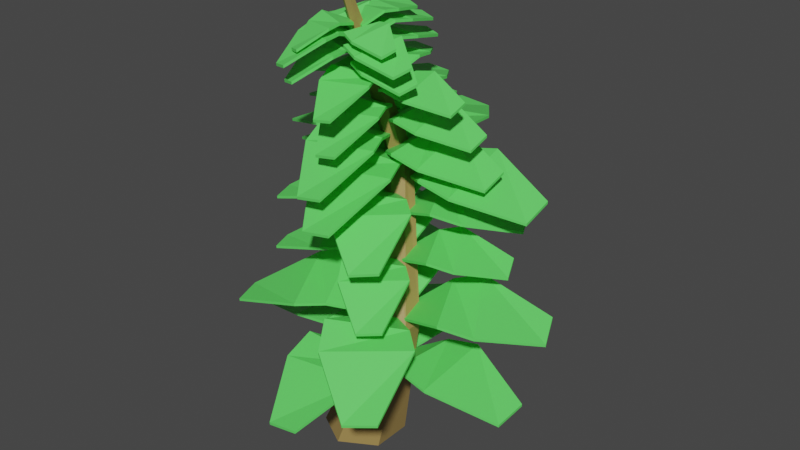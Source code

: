 # Source: tree7.blend  (saved by Blender 3.3.6; exported with 4.5.12 LTS)
import bpy
from mathutils import Matrix  # noqa: F401  (used for matrix-valued properties, if any)

bpy.ops.wm.read_factory_settings(use_empty=True)
scene = bpy.context.scene
scene.name = 'Scene'

# ---- collections
col_collection = bpy.data.collections.new('Collection'); scene.collection.children.link(col_collection)

# ---- materials (node trees are filled in below, after node groups)
mat_leaf = bpy.data.materials.new('Leaf')
mat_leaf.use_transparent_shadow = False
mat_treeoak = bpy.data.materials.new('TreeOak')
mat_treeoak.use_transparent_shadow = False

# ---- material node trees
mat_leaf.use_nodes = True; mat_leaf.node_tree.nodes.clear()
_N = mat_leaf.node_tree.nodes; _L = mat_leaf.node_tree.links
n0 = _N.new('ShaderNodeBsdfPrincipled'); n0.name = 'Principled BSDF'; n0.location = (10, 300)
n0.distribution = 'GGX'
n0.subsurface_method = 'RANDOM_WALK_SKIN'
n0.inputs[0].default_value = (0.1234, 0.8, 0.1277, 1.0)
n0.inputs[3].default_value = 1.45
n0.inputs[27].default_value = (0.0, 0.0, 0.0, 1.0)
n0.inputs[28].default_value = 1.0
n1 = _N.new('ShaderNodeOutputMaterial'); n1.name = 'Material Output'; n1.location = (300, 300)
_L.new(n0.outputs[0], n1.inputs[0])
n1.is_active_output = True
mat_treeoak.use_nodes = True; mat_treeoak.node_tree.nodes.clear()
_N = mat_treeoak.node_tree.nodes; _L = mat_treeoak.node_tree.links
n0 = _N.new('ShaderNodeBsdfPrincipled'); n0.name = 'Principled BSDF'; n0.location = (10, 300)
n0.distribution = 'GGX'
n0.subsurface_method = 'RANDOM_WALK_SKIN'
n0.inputs[0].default_value = (0.3588, 0.2425, 0.07827, 1.0)
n0.inputs[3].default_value = 1.45
n0.inputs[27].default_value = (0.0, 0.0, 0.0, 1.0)
n0.inputs[28].default_value = 1.0
n1 = _N.new('ShaderNodeOutputMaterial'); n1.name = 'Material Output'; n1.location = (300, 300)
_L.new(n0.outputs[0], n1.inputs[0])
n1.is_active_output = True

# ---- world
world_world = bpy.data.worlds.new('World'); scene.world = world_world
world_world.use_nodes = True; world_world.node_tree.nodes.clear()
_N = world_world.node_tree.nodes; _L = world_world.node_tree.links
n0 = _N.new('ShaderNodeOutputWorld'); n0.name = 'World Output'; n0.location = (300, 300)
n1 = _N.new('ShaderNodeBackground'); n1.name = 'Background'; n1.location = (10, 300)
n1.inputs[0].default_value = (0.05088, 0.05088, 0.05088, 1.0)
_L.new(n1.outputs[0], n0.inputs[0])
n0.is_active_output = True
world_world.color = (0.05088, 0.05088, 0.05088)
world_world.use_sun_shadow = False
world_world.sun_shadow_jitter_overblur = 0.0

# ---- meshes
me_plane_008 = bpy.data.meshes.new('Plane.008')
me_plane_008.from_pydata([(0.5862, 0.6027, 0.7798), (1.44, 0.6027, 0.7798), (-0.1682, 4.195, 0.7413), (0.8862, 4.264, 0.6962), (-0.1581, 1.521, 0.9197), (2.359, 1.822, 0.9731), (2.186, 2.725, 0.897), (-0.58, 2.244, 0.931), (0.1965, -0.3033, 0.8049), (0.3745, 0.4033, 0.8049), (-4.115, -0.1784, 0.7664), (-3.975, 0.7081, 0.7213), (-1.02, -0.7275, 0.9448), (-0.8446, 1.417, 0.9982), (-1.924, 1.463, 0.9221), (-1.945, -0.9257, 0.9561), (1.08, -0.3568, 0.7828), (0.2291, -0.2924, 0.7828), (1.452, -3.992, 0.7444), (0.395, -3.981, 0.6992), (1.724, -1.327, 0.9227), (-0.8141, -1.438, 0.9762), (-0.7376, -2.35, 0.9001), (2.068, -2.08, 0.9341), (1.381, 0.3811, 0.7798), (1.248, -0.3326, 0.7798), (5.694, 0.4537, 0.7413), (5.611, -0.4379, 0.6962), (2.569, 0.8604, 0.9197), (2.531, -1.289, 0.9731), (3.611, -1.285, 0.897), (3.479, 1.101, 0.931), (-0.1101, 1.162, 2.432e-05), (-0.1101, -0.1848, 3.437), (1.062, 0.5894, 2.432e-05), (0.03627, -0.2563, 3.437), (1.062, -0.5551, 2.432e-05), (0.03627, -0.3992, 3.437), (-0.1101, -1.127, 2.432e-05), (-0.1101, -0.4707, 3.437), (-1.282, -0.5551, 2.432e-05), (-0.2565, -0.3992, 3.437), (-1.282, 0.5894, 2.432e-05), (-0.2565, -0.2563, 3.437), (1.346, 0.5864, 1.077), (-0.1101, 1.901, 2.205), (0.2554, 1.735, 2.186), (1.929, 0.3018, 1.077), (0.2554, 1.403, 2.15), (1.929, -0.2675, 1.077), (-0.1101, 1.238, 2.131), (1.346, -0.5521, 1.077), (-0.4757, 1.403, 2.15), (0.7634, -0.2675, 1.077), (-0.4757, 1.735, 2.186), (0.7634, 0.3018, 1.077), (0.635, 0.4067, 1.195), (1.395, 0.7358, 1.199), (-1.964, 3.285, 1.323), (-1.075, 3.778, 1.286), (-0.4803, 0.8447, 1.373), (1.613, 2.048, 1.45), (0.9575, 2.816, 1.417), (-1.239, 1.309, 1.417), (0.7786, -0.5514, 1.176), (0.5598, 0.1362, 1.21), (-3.136, -2.081, 1.127), (-3.497, -1.225, 1.125), (-0.04084, -1.472, 1.289), (-1.015, 0.4446, 1.443), (-2.02, 0.112, 1.366), (-0.7548, -2.008, 1.288), (1.588, -0.2454, 1.155), (0.7959, -0.5168, 1.155), (3.849, -3.265, 0.9485), (2.891, -3.637, 0.9004), (2.717, -0.9272, 1.25), (0.5305, -2.032, 1.288), (1.065, -2.758, 1.17), (3.427, -1.46, 1.227), (1.461, 0.5188, 1.188), (1.724, -0.1576, 1.154), (5.251, 2.266, 1.17), (5.641, 1.479, 1.084), (2.3, 1.317, 1.353), (3.427, -0.6117, 1.305), (4.367, -0.1485, 1.234), (2.985, 1.871, 1.379), (0.2726, 0.8183, 1.553), (0.8484, 1.068, 1.555), (-1.696, 2.998, 1.649), (-1.022, 3.371, 1.621), (-0.5721, 1.15, 1.687), (1.013, 2.061, 1.745), (0.5168, 2.643, 1.72), (-1.147, 1.502, 1.72), (0.3813, 0.0927, 1.538), (0.2156, 0.6135, 1.564), (-2.583, -1.066, 1.501), (-2.856, -0.4174, 1.499), (-0.2393, -0.6041, 1.624), (-0.9771, 0.847, 1.74), (-1.738, 0.5951, 1.682), (-0.78, -1.01, 1.623), (0.9939, 0.3245, 1.522), (0.3944, 0.119, 1.522), (2.707, -1.962, 1.366), (1.981, -2.244, 1.329), (1.849, -0.1918, 1.594), (0.1934, -1.029, 1.623), (0.5983, -1.579, 1.534), (2.387, -0.5955, 1.577), (0.898, 0.9032, 1.547), (1.097, 0.391, 1.521), (3.768, 2.226, 1.534), (4.064, 1.63, 1.468), (1.533, 1.507, 1.672), (2.387, 0.04711, 1.635), (3.099, 0.3978, 1.582), (2.052, 1.928, 1.692), (-0.2074, 1.186, 1.866), (0.4565, 1.473, 1.869), (-2.478, 3.699, 1.978), (-1.701, 4.13, 1.945), (-1.181, 1.568, 2.022), (0.6466, 2.619, 2.089), (0.0742, 3.289, 2.06), (-1.844, 1.974, 2.06), (0.1309, 0.9578, 1.83), (-0.06012, 1.558, 1.859), (-3.287, -0.3781, 1.787), (-3.603, 0.3696, 1.785), (-0.5847, 0.1542, 1.929), (-1.435, 1.828, 2.063), (-2.313, 1.537, 1.996), (-1.208, -0.3141, 1.927), (0.3018, 1.004, 1.926), (-0.3896, 0.7666, 1.926), (2.277, -1.633, 1.745), (1.44, -1.958, 1.703), (1.288, 0.4081, 2.009), (-0.6213, -0.5571, 2.042), (-0.1544, -1.191, 1.939), (1.909, -0.05737, 1.989), (0.1912, 1.671, 1.811), (0.4208, 1.08, 1.781), (3.501, 3.197, 1.795), (3.842, 2.509, 1.72), (0.9237, 2.368, 1.955), (1.908, 0.6837, 1.913), (2.729, 1.088, 1.851), (1.522, 2.852, 1.977), (-0.3062, 1.917, 2.112), (0.5438, 1.938, 2.115), (-1.186, 5.446, 2.239), (-0.137, 5.566, 2.202), (-1.087, 2.715, 2.289), (1.404, 3.039, 2.365), (1.203, 3.966, 2.332), (-1.534, 3.407, 2.332), (-0.09004, 1.543, 2.07), (0.06138, 2.24, 2.104), (-4.383, 1.585, 2.022), (-4.274, 2.485, 2.019), (-1.292, 1.012, 2.183), (-1.198, 3.087, 2.336), (-2.27, 3.152, 2.259), (-2.205, 0.7887, 2.181), (0.3439, 1.454, 2.17), (-0.505, 1.497, 2.17), (0.8489, -2.078, 1.965), (-0.2014, -2.066, 1.917), (1.014, 0.4326, 2.265), (-1.511, 0.2306, 2.302), (-1.398, -0.6154, 2.185), (1.383, -0.3038, 2.242), (0.3852, 2.252, 2.048), (0.2793, 1.548, 2.014), (4.676, 2.45, 2.03), (4.628, 1.601, 1.944), (1.543, 2.665, 2.212), (1.581, 0.5236, 2.164), (2.659, 0.5997, 2.094), (2.44, 2.916, 2.238), (-0.7359, 1.4, 2.302), (-0.005996, 1.417, 2.305), (-1.491, 4.43, 2.412), (-0.5906, 4.533, 2.38), (-1.406, 2.085, 2.455), (0.7324, 2.363, 2.52), (0.56, 3.159, 2.492), (-1.79, 2.679, 2.492), (-0.5503, 1.078, 2.267), (-0.4202, 1.677, 2.296), (-4.237, 1.114, 2.225), (-4.143, 1.887, 2.223), (-1.583, 0.6223, 2.364), (-1.502, 2.404, 2.495), (-2.422, 2.46, 2.429), (-2.367, 0.4304, 2.362), (0.06464, 1.005, 2.375), (-0.6644, 1.041, 2.375), (0.4983, -2.029, 2.198), (-0.4037, -2.018, 2.157), (0.6398, 0.1273, 2.456), (-1.528, -0.04618, 2.488), (-1.431, -0.7727, 2.388), (0.9568, -0.5051, 2.436), (-0.1421, 1.687, 2.248), (-0.2331, 1.083, 2.219), (3.543, 1.857, 2.233), (3.502, 1.128, 2.159), (0.8522, 2.042, 2.389), (0.8844, 0.2027, 2.348), (1.811, 0.2681, 2.287), (1.622, 2.257, 2.411), (-0.3846, 1.212, 2.559), (0.213, 1.227, 2.561), (-1.003, 3.693, 2.648), (-0.2657, 3.778, 2.622), (-0.9336, 1.773, 2.683), (0.8176, 2.001, 2.737), (0.6765, 2.653, 2.714), (-1.248, 2.26, 2.714), (-0.2326, 0.9489, 2.53), (-0.1262, 1.439, 2.553), (-3.251, 0.9785, 2.496), (-3.174, 1.612, 2.494), (-1.078, 0.5759, 2.609), (-1.012, 2.035, 2.717), (-1.765, 2.081, 2.663), (-1.72, 0.4188, 2.608), (0.2709, 0.8889, 2.618), (-0.3261, 0.919, 2.618), (0.626, -1.595, 2.473), (-0.1126, -1.586, 2.44), (0.7418, 0.1706, 2.685), (-1.033, 0.02856, 2.711), (-0.9537, -0.5663, 2.629), (1.001, -0.3472, 2.669), (0.1016, 1.447, 2.514), (0.02709, 0.953, 2.49), (3.119, 1.587, 2.502), (3.085, 0.9899, 2.441), (0.9157, 1.738, 2.63), (0.9421, 0.2323, 2.596), (1.701, 0.2859, 2.546), (1.546, 1.914, 2.648), (-0.1444, 0.6186, 2.822), (0.3703, 0.6311, 2.824), (-0.6771, 2.755, 2.899), (-0.04196, 2.829, 2.877), (-0.6173, 1.102, 2.929), (0.891, 1.298, 2.976), (0.7695, 1.859, 2.955), (-0.8878, 1.521, 2.956), (-0.0135, 0.3916, 2.797), (0.0782, 0.8139, 2.817), (-2.613, 0.4172, 2.768), (-2.547, 0.9624, 2.766), (-0.7416, 0.07042, 2.865), (-0.6845, 1.327, 2.958), (-1.334, 1.366, 2.912), (-1.295, -0.06493, 2.864), (0.4201, 0.34, 2.873), (-0.09396, 0.3659, 2.873), (0.726, -1.799, 2.748), (0.0899, -1.792, 2.719), (0.8258, -0.2787, 2.93), (-0.703, -0.401, 2.953), (-0.6345, -0.9133, 2.882), (1.049, -0.7246, 2.917), (0.2743, 0.821, 2.784), (0.2102, 0.3952, 2.763), (2.873, 0.9411, 2.773), (2.844, 0.427, 2.721), (0.9755, 1.071, 2.883), (0.9982, -0.2255, 2.854), (1.652, -0.1794, 2.811), (1.518, 1.223, 2.899), (-0.4523, 0.5528, 2.99), (-0.02245, 0.4033, 2.991), (0.03547, 2.48, 3.059), (0.5909, 2.343, 3.039), (-0.6326, 1.098, 3.086), (0.6961, 0.7914, 3.128), (0.8394, 1.292, 3.11), (-0.6738, 1.527, 3.11), (-0.4428, 0.325, 2.967), (-0.184, 0.6447, 2.985), (-2.575, 1.153, 2.94), (-2.284, 1.582, 2.939), (-1.182, 0.2861, 3.029), (-0.5903, 1.305, 3.112), (-1.108, 1.538, 3.07), (-1.697, 0.346, 3.028), (-0.1077, 0.1479, 3.036), (-0.5203, 0.3287, 3.035), (-0.7835, -1.711, 2.923), (-1.305, -1.507, 2.897), (-0.04158, -0.4881, 3.087), (-1.355, -0.1146, 3.108), (-1.521, -0.5583, 3.044), (-0.05075, -0.9252, 3.075), (-0.01922, 0.5897, 2.955), (-0.2568, 0.2585, 2.936), (2.175, -0.1176, 2.945), (1.929, -0.5325, 2.898), (0.6676, 0.5786, 3.045), (0.1237, -0.4978, 3.018), (0.6824, -0.6625, 2.98), (1.181, 0.5353, 3.059), (-0.3267, 0.2112, 3.133), (0.1032, 0.06174, 3.135), (0.1611, 2.138, 3.202), (0.7165, 2.002, 3.182), (-0.507, 0.7562, 3.23), (0.8217, 0.4498, 3.271), (0.965, 0.9505, 3.253), (-0.5482, 1.186, 3.253), (-0.3172, -0.01659, 3.11), (-0.0584, 0.3031, 3.129), (-2.45, 0.8111, 3.084), (-2.159, 1.24, 3.082), (-1.057, -0.05554, 3.172), (-0.4647, 0.9629, 3.255), (-0.9829, 1.197, 3.214), (-1.572, 0.004456, 3.171), (0.01797, -0.1937, 3.179), (-0.3947, -0.01287, 3.179), (-0.6579, -2.053, 3.066), (-1.179, -1.849, 3.04), (0.08404, -0.8297, 3.231), (-1.23, -0.4562, 3.251), (-1.395, -0.8999, 3.187), (0.07488, -1.267, 3.218), (0.1064, 0.2481, 3.098), (-0.1312, -0.08309, 3.08), (2.301, -0.4591, 3.088), (2.054, -0.8741, 3.041), (0.7932, 0.237, 3.188), (0.2493, -0.8394, 3.162), (0.808, -1.004, 3.123), (1.307, 0.1937, 3.202), (-0.1633, 0.01411, 3.238), (0.1672, -0.1154, 3.238), (0.2934, 1.494, 3.32), (0.7235, 1.374, 3.303), (-0.2859, 0.4278, 3.321), (0.7411, 0.1425, 3.351), (0.8739, 0.5328, 3.344), (-0.3017, 0.7605, 3.345), (-0.1643, -0.1601, 3.217), (0.05053, 0.07896, 3.236), (-1.8, 0.5532, 3.205), (-1.555, 0.8803, 3.21), (-0.747, -0.1802, 3.264), (-0.2452, 0.5835, 3.344), (-0.6403, 0.7888, 3.314), (-1.148, -0.1183, 3.263), (0.08889, -0.3206, 3.269), (-0.227, -0.1673, 3.271), (-0.5111, -1.733, 3.154), (-0.9103, -1.555, 3.136), (0.1136, -0.8288, 3.3), (-0.9007, -0.5026, 3.32), (-1.046, -0.833, 3.264), (0.08934, -1.168, 3.285), (0.1783, 0.03668, 3.212), (-0.02038, -0.212, 3.192), (1.869, -0.5778, 3.197), (1.661, -0.8865, 3.154), (0.7129, -0.007984, 3.283), (0.2448, -0.8287, 3.246), (0.6769, -0.9667, 3.215), (1.113, -0.05925, 3.294)], [], [(7, 6, 3, 2), (0, 1, 5, 4), (4, 5, 6, 7), (15, 14, 11, 10), (8, 9, 13, 12), (12, 13, 14, 15), (23, 22, 19, 18), (16, 17, 21, 20), (20, 21, 22, 23), (31, 30, 27, 26), (24, 25, 29, 28), (28, 29, 30, 31), (45, 33, 35, 46), (46, 35, 37, 48), (48, 37, 39, 50), (50, 39, 41, 52), (35, 33, 43, 41, 39, 37), (52, 41, 43, 54), (54, 43, 33, 45), (32, 34, 36, 38, 40, 42), (42, 55, 44, 32), (55, 54, 45, 44), (40, 53, 55, 42), (53, 52, 54, 55), (38, 51, 53, 40), (51, 50, 52, 53), (36, 49, 51, 38), (49, 48, 50, 51), (34, 47, 49, 36), (47, 46, 48, 49), (32, 44, 47, 34), (44, 45, 46, 47), (63, 62, 59, 58), (56, 57, 61, 60), (60, 61, 62, 63), (71, 70, 67, 66), (64, 65, 69, 68), (68, 69, 70, 71), (79, 78, 75, 74), (72, 73, 77, 76), (76, 77, 78, 79), (87, 86, 83, 82), (80, 81, 85, 84), (84, 85, 86, 87), (95, 94, 91, 90), (88, 89, 93, 92), (92, 93, 94, 95), (103, 102, 99, 98), (96, 97, 101, 100), (100, 101, 102, 103), (111, 110, 107, 106), (104, 105, 109, 108), (108, 109, 110, 111), (119, 118, 115, 114), (112, 113, 117, 116), (116, 117, 118, 119), (127, 126, 123, 122), (120, 121, 125, 124), (124, 125, 126, 127), (135, 134, 131, 130), (128, 129, 133, 132), (132, 133, 134, 135), (143, 142, 139, 138), (136, 137, 141, 140), (140, 141, 142, 143), (151, 150, 147, 146), (144, 145, 149, 148), (148, 149, 150, 151), (159, 158, 155, 154), (152, 153, 157, 156), (156, 157, 158, 159), (167, 166, 163, 162), (160, 161, 165, 164), (164, 165, 166, 167), (175, 174, 171, 170), (168, 169, 173, 172), (172, 173, 174, 175), (183, 182, 179, 178), (176, 177, 181, 180), (180, 181, 182, 183), (191, 190, 187, 186), (184, 185, 189, 188), (188, 189, 190, 191), (199, 198, 195, 194), (192, 193, 197, 196), (196, 197, 198, 199), (207, 206, 203, 202), (200, 201, 205, 204), (204, 205, 206, 207), (215, 214, 211, 210), (208, 209, 213, 212), (212, 213, 214, 215), (223, 222, 219, 218), (216, 217, 221, 220), (220, 221, 222, 223), (231, 230, 227, 226), (224, 225, 229, 228), (228, 229, 230, 231), (239, 238, 235, 234), (232, 233, 237, 236), (236, 237, 238, 239), (247, 246, 243, 242), (240, 241, 245, 244), (244, 245, 246, 247), (255, 254, 251, 250), (248, 249, 253, 252), (252, 253, 254, 255), (263, 262, 259, 258), (256, 257, 261, 260), (260, 261, 262, 263), (271, 270, 267, 266), (264, 265, 269, 268), (268, 269, 270, 271), (279, 278, 275, 274), (272, 273, 277, 276), (276, 277, 278, 279), (287, 286, 283, 282), (280, 281, 285, 284), (284, 285, 286, 287), (295, 294, 291, 290), (288, 289, 293, 292), (292, 293, 294, 295), (303, 302, 299, 298), (296, 297, 301, 300), (300, 301, 302, 303), (311, 310, 307, 306), (304, 305, 309, 308), (308, 309, 310, 311), (319, 318, 315, 314), (312, 313, 317, 316), (316, 317, 318, 319), (327, 326, 323, 322), (320, 321, 325, 324), (324, 325, 326, 327), (335, 334, 331, 330), (328, 329, 333, 332), (332, 333, 334, 335), (343, 342, 339, 338), (336, 337, 341, 340), (340, 341, 342, 343), (351, 350, 347, 346), (344, 345, 349, 348), (348, 349, 350, 351), (359, 358, 355, 354), (352, 353, 357, 356), (356, 357, 358, 359), (367, 366, 363, 362), (360, 361, 365, 364), (364, 365, 366, 367), (375, 374, 371, 370), (368, 369, 373, 372), (372, 373, 374, 375)])
me_plane_008.polygons.foreach_set('material_index', [0, 0, 0, 0, 0, 0, 0, 0, 0, 0, 0, 0, 1, 1, 1, 1, 1, 1, 1, 1, 1, 1, 1, 1, 1, 1, 1, 1, 1, 1, 1, 1, 0, 0, 0, 0, 0, 0, 0, 0, 0, 0, 0, 0, 0, 0, 0, 0, 0, 0, 0, 0, 0, 0, 0, 0, 0, 0, 0, 0, 0, 0, 0, 0, 0, 0, 0, 0, 0, 0, 0, 0, 0, 0, 0, 0, 0, 0, 0, 0, 0, 0, 0, 0, 0, 0, 0, 0, 0, 0, 0, 0, 0, 0, 0, 0, 0, 0, 0, 0, 0, 0, 0, 0, 0, 0, 0, 0, 0, 0, 0, 0, 0, 0, 0, 0, 0, 0, 0, 0, 0, 0, 0, 0, 0, 0, 0, 0, 0, 0, 0, 0, 0, 0, 0, 0, 0, 0, 0, 0, 0, 0, 0, 0, 0, 0, 0, 0, 0, 0, 0, 0])
_uv = me_plane_008.uv_layers.new(name='UVMap')
_uv.uv.foreach_set('vector', [0.0, 0.7401, 1.0, 0.7401, 1.0, 1.0, 0.0, 1.0, 0.0, 0.0, 1.0, 0.0, 1.0, 0.4803, 0.0, 0.4803, 0.0, 0.4803, 1.0, 0.4803, 1.0, 0.7401, 0.0, 0.7401, 0.0, 0.7401, 1.0, 0.7401, 1.0, 1.0, 0.0, 1.0, 0.0, 0.0, 1.0, 0.0, 1.0, 0.4803, 0.0, 0.4803, 0.0, 0.4803, 1.0, 0.4803, 1.0, 0.7401, 0.0, 0.7401, 0.0, 0.7401, 1.0, 0.7401, 1.0, 1.0, 0.0, 1.0, 0.0, 0.0, 1.0, 0.0, 1.0, 0.4803, 0.0, 0.4803, 0.0, 0.4803, 1.0, 0.4803, 1.0, 0.7401, 0.0, 0.7401, 0.0, 0.7401, 1.0, 0.7401, 1.0, 1.0, 0.0, 1.0, 0.0, 0.0, 1.0, 0.0, 1.0, 0.4803, 0.0, 0.4803, 0.0, 0.4803, 1.0, 0.4803, 1.0, 0.7401, 0.0, 0.7401, 1.0, 0.8333, 1.0, 1.0, 0.8333, 1.0, 0.8333, 0.8333, 0.8333, 0.8333, 0.8333, 1.0, 0.6667, 1.0, 0.6667, 0.8333, 0.6667, 0.8333, 0.6667, 1.0, 0.5, 1.0, 0.5, 0.8333, 0.5, 0.8333, 0.5, 1.0, 0.3333, 1.0, 0.3333, 0.8333, 0.4578, 0.37, 0.25, 0.49, 0.04215, 0.37, 0.04215, 0.13, 0.25, 0.01, 0.4578, 0.13, 0.3333, 0.8333, 0.3333, 1.0, 0.1667, 1.0, 0.1667, 0.8333, 0.1667, 0.8333, 0.1667, 1.0, -8.941e-08, 1.0, -8.941e-08, 0.8333, 0.75, 0.49, 0.9578, 0.37, 0.9578, 0.13, 0.75, 0.01, 0.5422, 0.13, 0.5422, 0.37, 0.1667, 0.5, 0.1667, 0.6667, -8.941e-08, 0.6667, -8.941e-08, 0.5, 0.1667, 0.6667, 0.1667, 0.8333, -8.941e-08, 0.8333, -8.941e-08, 0.6667, 0.3333, 0.5, 0.3333, 0.6667, 0.1667, 0.6667, 0.1667, 0.5, 0.3333, 0.6667, 0.3333, 0.8333, 0.1667, 0.8333, 0.1667, 0.6667, 0.5, 0.5, 0.5, 0.6667, 0.3333, 0.6667, 0.3333, 0.5, 0.5, 0.6667, 0.5, 0.8333, 0.3333, 0.8333, 0.3333, 0.6667, 0.6667, 0.5, 0.6667, 0.6667, 0.5, 0.6667, 0.5, 0.5, 0.6667, 0.6667, 0.6667, 0.8333, 0.5, 0.8333, 0.5, 0.6667, 0.8333, 0.5, 0.8333, 0.6667, 0.6667, 0.6667, 0.6667, 0.5, 0.8333, 0.6667, 0.8333, 0.8333, 0.6667, 0.8333, 0.6667, 0.6667, 1.0, 0.5, 1.0, 0.6667, 0.8333, 0.6667, 0.8333, 0.5, 1.0, 0.6667, 1.0, 0.8333, 0.8333, 0.8333, 0.8333, 0.6667, 0.0, 0.7401, 1.0, 0.7401, 1.0, 1.0, 0.0, 1.0, 0.0, 0.0, 1.0, 0.0, 1.0, 0.4803, 0.0, 0.4803, 0.0, 0.4803, 1.0, 0.4803, 1.0, 0.7401, 0.0, 0.7401, 0.0, 0.7401, 1.0, 0.7401, 1.0, 1.0, 0.0, 1.0, 0.0, 0.0, 1.0, 0.0, 1.0, 0.4803, 0.0, 0.4803, 0.0, 0.4803, 1.0, 0.4803, 1.0, 0.7401, 0.0, 0.7401, 0.0, 0.7401, 1.0, 0.7401, 1.0, 1.0, 0.0, 1.0, 0.0, 0.0, 1.0, 0.0, 1.0, 0.4803, 0.0, 0.4803, 0.0, 0.4803, 1.0, 0.4803, 1.0, 0.7401, 0.0, 0.7401, 0.0, 0.7401, 1.0, 0.7401, 1.0, 1.0, 0.0, 1.0, 0.0, 0.0, 1.0, 0.0, 1.0, 0.4803, 0.0, 0.4803, 0.0, 0.4803, 1.0, 0.4803, 1.0, 0.7401, 0.0, 0.7401, 0.0, 0.7401, 1.0, 0.7401, 1.0, 1.0, 0.0, 1.0, 0.0, 0.0, 1.0, 0.0, 1.0, 0.4803, 0.0, 0.4803, 0.0, 0.4803, 1.0, 0.4803, 1.0, 0.7401, 0.0, 0.7401, 0.0, 0.7401, 1.0, 0.7401, 1.0, 1.0, 0.0, 1.0, 0.0, 0.0, 1.0, 0.0, 1.0, 0.4803, 0.0, 0.4803, 0.0, 0.4803, 1.0, 0.4803, 1.0, 0.7401, 0.0, 0.7401, 0.0, 0.7401, 1.0, 0.7401, 1.0, 1.0, 0.0, 1.0, 0.0, 0.0, 1.0, 0.0, 1.0, 0.4803, 0.0, 0.4803, 0.0, 0.4803, 1.0, 0.4803, 1.0, 0.7401, 0.0, 0.7401, 0.0, 0.7401, 1.0, 0.7401, 1.0, 1.0, 0.0, 1.0, 0.0, 0.0, 1.0, 0.0, 1.0, 0.4803, 0.0, 0.4803, 0.0, 0.4803, 1.0, 0.4803, 1.0, 0.7401, 0.0, 0.7401, 0.0, 0.7401, 1.0, 0.7401, 1.0, 1.0, 0.0, 1.0, 0.0, 0.0, 1.0, 0.0, 1.0, 0.4803, 0.0, 0.4803, 0.0, 0.4803, 1.0, 0.4803, 1.0, 0.7401, 0.0, 0.7401, 0.0, 0.7401, 1.0, 0.7401, 1.0, 1.0, 0.0, 1.0, 0.0, 0.0, 1.0, 0.0, 1.0, 0.4803, 0.0, 0.4803, 0.0, 0.4803, 1.0, 0.4803, 1.0, 0.7401, 0.0, 0.7401, 0.0, 0.7401, 1.0, 0.7401, 1.0, 1.0, 0.0, 1.0, 0.0, 0.0, 1.0, 0.0, 1.0, 0.4803, 0.0, 0.4803, 0.0, 0.4803, 1.0, 0.4803, 1.0, 0.7401, 0.0, 0.7401, 0.0, 0.7401, 1.0, 0.7401, 1.0, 1.0, 0.0, 1.0, 0.0, 0.0, 1.0, 0.0, 1.0, 0.4803, 0.0, 0.4803, 0.0, 0.4803, 1.0, 0.4803, 1.0, 0.7401, 0.0, 0.7401, 0.0, 0.7401, 1.0, 0.7401, 1.0, 1.0, 0.0, 1.0, 0.0, 0.0, 1.0, 0.0, 1.0, 0.4803, 0.0, 0.4803, 0.0, 0.4803, 1.0, 0.4803, 1.0, 0.7401, 0.0, 0.7401, 0.0, 0.7401, 1.0, 0.7401, 1.0, 1.0, 0.0, 1.0, 0.0, 0.0, 1.0, 0.0, 1.0, 0.4803, 0.0, 0.4803, 0.0, 0.4803, 1.0, 0.4803, 1.0, 0.7401, 0.0, 0.7401, 0.0, 0.7401, 1.0, 0.7401, 1.0, 1.0, 0.0, 1.0, 0.0, 0.0, 1.0, 0.0, 1.0, 0.4803, 0.0, 0.4803, 0.0, 0.4803, 1.0, 0.4803, 1.0, 0.7401, 0.0, 0.7401, 0.0, 0.7401, 1.0, 0.7401, 1.0, 1.0, 0.0, 1.0, 0.0, 0.0, 1.0, 0.0, 1.0, 0.4803, 0.0, 0.4803, 0.0, 0.4803, 1.0, 0.4803, 1.0, 0.7401, 0.0, 0.7401, 0.0, 0.7401, 1.0, 0.7401, 1.0, 1.0, 0.0, 1.0, 0.0, 0.0, 1.0, 0.0, 1.0, 0.4803, 0.0, 0.4803, 0.0, 0.4803, 1.0, 0.4803, 1.0, 0.7401, 0.0, 0.7401, 0.0, 0.7401, 1.0, 0.7401, 1.0, 1.0, 0.0, 1.0, 0.0, 0.0, 1.0, 0.0, 1.0, 0.4803, 0.0, 0.4803, 0.0, 0.4803, 1.0, 0.4803, 1.0, 0.7401, 0.0, 0.7401, 0.0, 0.7401, 1.0, 0.7401, 1.0, 1.0, 0.0, 1.0, 0.0, 0.0, 1.0, 0.0, 1.0, 0.4803, 0.0, 0.4803, 0.0, 0.4803, 1.0, 0.4803, 1.0, 0.7401, 0.0, 0.7401, 0.0, 0.7401, 1.0, 0.7401, 1.0, 1.0, 0.0, 1.0, 0.0, 0.0, 1.0, 0.0, 1.0, 0.4803, 0.0, 0.4803, 0.0, 0.4803, 1.0, 0.4803, 1.0, 0.7401, 0.0, 0.7401, 0.0, 0.7401, 1.0, 0.7401, 1.0, 1.0, 0.0, 1.0, 0.0, 0.0, 1.0, 0.0, 1.0, 0.4803, 0.0, 0.4803, 0.0, 0.4803, 1.0, 0.4803, 1.0, 0.7401, 0.0, 0.7401, 0.0, 0.7401, 1.0, 0.7401, 1.0, 1.0, 0.0, 1.0, 0.0, 0.0, 1.0, 0.0, 1.0, 0.4803, 0.0, 0.4803, 0.0, 0.4803, 1.0, 0.4803, 1.0, 0.7401, 0.0, 0.7401, 0.0, 0.7401, 1.0, 0.7401, 1.0, 1.0, 0.0, 1.0, 0.0, 0.0, 1.0, 0.0, 1.0, 0.4803, 0.0, 0.4803, 0.0, 0.4803, 1.0, 0.4803, 1.0, 0.7401, 0.0, 0.7401, 0.0, 0.7401, 1.0, 0.7401, 1.0, 1.0, 0.0, 1.0, 0.0, 0.0, 1.0, 0.0, 1.0, 0.4803, 0.0, 0.4803, 0.0, 0.4803, 1.0, 0.4803, 1.0, 0.7401, 0.0, 0.7401, 0.0, 0.7401, 1.0, 0.7401, 1.0, 1.0, 0.0, 1.0, 0.0, 0.0, 1.0, 0.0, 1.0, 0.4803, 0.0, 0.4803, 0.0, 0.4803, 1.0, 0.4803, 1.0, 0.7401, 0.0, 0.7401, 0.0, 0.7401, 1.0, 0.7401, 1.0, 1.0, 0.0, 1.0, 0.0, 0.0, 1.0, 0.0, 1.0, 0.4803, 0.0, 0.4803, 0.0, 0.4803, 1.0, 0.4803, 1.0, 0.7401, 0.0, 0.7401, 0.0, 0.7401, 1.0, 0.7401, 1.0, 1.0, 0.0, 1.0, 0.0, 0.0, 1.0, 0.0, 1.0, 0.4803, 0.0, 0.4803, 0.0, 0.4803, 1.0, 0.4803, 1.0, 0.7401, 0.0, 0.7401, 0.0, 0.7401, 1.0, 0.7401, 1.0, 1.0, 0.0, 1.0, 0.0, 0.0, 1.0, 0.0, 1.0, 0.4803, 0.0, 0.4803, 0.0, 0.4803, 1.0, 0.4803, 1.0, 0.7401, 0.0, 0.7401, 0.0, 0.7401, 1.0, 0.7401, 1.0, 1.0, 0.0, 1.0, 0.0, 0.0, 1.0, 0.0, 1.0, 0.4803, 0.0, 0.4803, 0.0, 0.4803, 1.0, 0.4803, 1.0, 0.7401, 0.0, 0.7401, 0.0, 0.7401, 1.0, 0.7401, 1.0, 1.0, 0.0, 1.0, 0.0, 0.0, 1.0, 0.0, 1.0, 0.4803, 0.0, 0.4803, 0.0, 0.4803, 1.0, 0.4803, 1.0, 0.7401, 0.0, 0.7401, 0.0, 0.7401, 1.0, 0.7401, 1.0, 1.0, 0.0, 1.0, 0.0, 0.0, 1.0, 0.0, 1.0, 0.4803, 0.0, 0.4803, 0.0, 0.4803, 1.0, 0.4803, 1.0, 0.7401, 0.0, 0.7401, 0.0, 0.7401, 1.0, 0.7401, 1.0, 1.0, 0.0, 1.0, 0.0, 0.0, 1.0, 0.0, 1.0, 0.4803, 0.0, 0.4803, 0.0, 0.4803, 1.0, 0.4803, 1.0, 0.7401, 0.0, 0.7401, 0.0, 0.7401, 1.0, 0.7401, 1.0, 1.0, 0.0, 1.0, 0.0, 0.0, 1.0, 0.0, 1.0, 0.4803, 0.0, 0.4803, 0.0, 0.4803, 1.0, 0.4803, 1.0, 0.7401, 0.0, 0.7401, 0.0, 0.7401, 1.0, 0.7401, 1.0, 1.0, 0.0, 1.0, 0.0, 0.0, 1.0, 0.0, 1.0, 0.4803, 0.0, 0.4803, 0.0, 0.4803, 1.0, 0.4803, 1.0, 0.7401, 0.0, 0.7401, 0.0, 0.7401, 1.0, 0.7401, 1.0, 1.0, 0.0, 1.0, 0.0, 0.0, 1.0, 0.0, 1.0, 0.4803, 0.0, 0.4803, 0.0, 0.4803, 1.0, 0.4803, 1.0, 0.7401, 0.0, 0.7401, 0.0, 0.7401, 1.0, 0.7401, 1.0, 1.0, 0.0, 1.0, 0.0, 0.0, 1.0, 0.0, 1.0, 0.4803, 0.0, 0.4803, 0.0, 0.4803, 1.0, 0.4803, 1.0, 0.7401, 0.0, 0.7401, 0.0, 0.7401, 1.0, 0.7401, 1.0, 1.0, 0.0, 1.0, 0.0, 0.0, 1.0, 0.0, 1.0, 0.4803, 0.0, 0.4803, 0.0, 0.4803, 1.0, 0.4803, 1.0, 0.7401, 0.0, 0.7401, 0.0, 0.7401, 1.0, 0.7401, 1.0, 1.0, 0.0, 1.0, 0.0, 0.0, 1.0, 0.0, 1.0, 0.4803, 0.0, 0.4803, 0.0, 0.4803, 1.0, 0.4803, 1.0, 0.7401, 0.0, 0.7401, 0.0, 0.7401, 1.0, 0.7401, 1.0, 1.0, 0.0, 1.0, 0.0, 0.0, 1.0, 0.0, 1.0, 0.4803, 0.0, 0.4803, 0.0, 0.4803, 1.0, 0.4803, 1.0, 0.7401, 0.0, 0.7401, 0.0, 0.7401, 1.0, 0.7401, 1.0, 1.0, 0.0, 1.0, 0.0, 0.0, 1.0, 0.0, 1.0, 0.4803, 0.0, 0.4803, 0.0, 0.4803, 1.0, 0.4803, 1.0, 0.7401, 0.0, 0.7401])
me_plane_008.materials.append(mat_leaf)
me_plane_008.materials.append(mat_treeoak)
me_plane_008.use_remesh_fix_poles = True
me_plane_008.use_remesh_preserve_attributes = False
me_plane_008.update()

# ---- objects
ob_tree6 = bpy.data.objects.new('Tree6', me_plane_008)

# ---- transforms, parenting, visibility, modifiers, constraints
ob_tree6.location = (-0.2869, 0.008446, -0.004736)
ob_tree6.scale = (0.2253, 0.2664, 0.9605)
_m = ob_tree6.modifiers.new('Solidify', 'SOLIDIFY')
_m.thickness = 0.02

# ---- collection membership
col_collection.objects.link(ob_tree6)

# ---- scene / render settings (as saved in the file)
scene.frame_start = 1; scene.frame_end = 250; scene.frame_set(1)
scene.render.engine = 'BLENDER_EEVEE_NEXT'
scene.cycles.sampling_pattern = 'TABULATED_SOBOL'
scene.cycles.use_light_tree = False
scene.view_settings.view_transform = 'Filmic'
bpy.context.view_layer.update()

# ---- added for rendering (the .blend has no active camera and no usable light): camera, sun
cam_auto = bpy.data.cameras.new('AutoCamera')
cam_auto.lens = 50.0
cam_auto.sensor_width = 36.0
cam_auto.clip_end = 1000.0
ob_auto_camera = bpy.data.objects.new('AutoCamera', cam_auto)
scene.collection.objects.link(ob_auto_camera)
ob_auto_camera.location = (4.25285, -5.05218, 5.15927)
ob_auto_camera.rotation_euler = (1.09748, -7.21219e-08, 0.694738)
scene.camera = ob_auto_camera
light_auto_sun = bpy.data.lights.new('AutoSun', 'SUN')
light_auto_sun.energy = 3.0
light_auto_sun.angle = 0.0523599
ob_auto_sun = bpy.data.objects.new('AutoSun', light_auto_sun)
scene.collection.objects.link(ob_auto_sun)
ob_auto_sun.rotation_euler = (0.872665, 0.174533, 0.523599)
bpy.context.view_layer.update()

